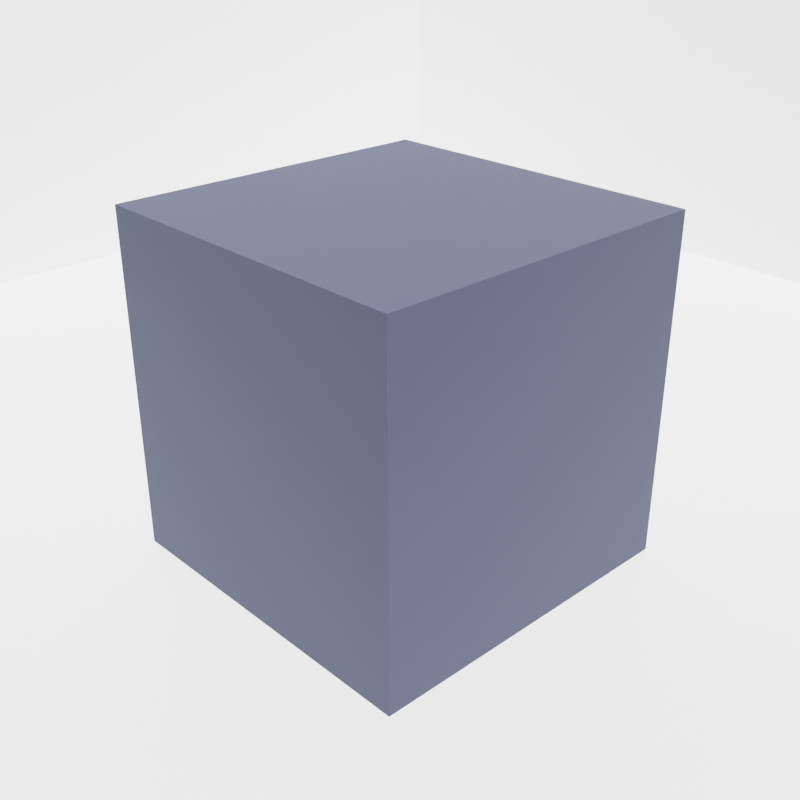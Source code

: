 # Source: rubber.blend  (saved by Blender 2.92.15; exported with 4.5.12 LTS)
import bpy
from mathutils import Matrix  # noqa: F401  (used for matrix-valued properties, if any)

bpy.ops.wm.read_factory_settings(use_empty=True)
scene = bpy.context.scene
scene.name = 'Scene'

# ---- collections
col_collection = bpy.data.collections.new('Collection'); scene.collection.children.link(col_collection)

# ---- materials (node trees are filled in below, after node groups)
mat_material_001 = bpy.data.materials.new('Material.001')
mat_material_001.use_transparent_shadow = False
mat_material_002 = bpy.data.materials.new('Material.002')
mat_material_002.use_transparent_shadow = False

# ---- material node trees
mat_material_001.use_nodes = True; mat_material_001.node_tree.nodes.clear()
_N = mat_material_001.node_tree.nodes; _L = mat_material_001.node_tree.links
n0 = _N.new('ShaderNodeBsdfPrincipled'); n0.name = 'Principled BSDF'; n0.location = (73, 337)
n0.distribution = 'GGX'
n0.subsurface_method = 'BURLEY'
n0.inputs[0].default_value = (0.03499, 0.04141, 0.08462, 1.0)
n0.inputs[2].default_value = 0.8745
n0.inputs[3].default_value = 1.45
n0.inputs[13].default_value = 0.7655
n0.inputs[27].default_value = (0.0, 0.0, 0.0, 1.0)
n0.inputs[28].default_value = 1.0
n1 = _N.new('ShaderNodeOutputMaterial'); n1.name = 'Material Output'; n1.location = (363, 337)
_L.new(n0.outputs[0], n1.inputs[0])
n1.is_active_output = True
mat_material_002.use_nodes = True; mat_material_002.node_tree.nodes.clear()
_N = mat_material_002.node_tree.nodes; _L = mat_material_002.node_tree.links
n0 = _N.new('ShaderNodeBsdfPrincipled'); n0.name = 'Principled BSDF'; n0.location = (10, 300)
n0.distribution = 'GGX'
n0.subsurface_method = 'BURLEY'
n0.inputs[0].default_value = (1.0, 1.0, 1.0, 1.0)
n0.inputs[3].default_value = 1.45
n0.inputs[27].default_value = (0.0, 0.0, 0.0, 1.0)
n0.inputs[28].default_value = 1.0
n1 = _N.new('ShaderNodeOutputMaterial'); n1.name = 'Material Output'; n1.location = (300, 300)
_L.new(n0.outputs[0], n1.inputs[0])
n1.is_active_output = True

# ---- world
world_world = bpy.data.worlds.new('World'); scene.world = world_world
world_world.use_nodes = True; world_world.node_tree.nodes.clear()
_N = world_world.node_tree.nodes; _L = world_world.node_tree.links
n0 = _N.new('ShaderNodeOutputWorld'); n0.name = 'World Output'; n0.location = (300, 300)
n1 = _N.new('ShaderNodeBackground'); n1.name = 'Background'; n1.location = (10, 300)
n1.inputs[0].default_value = (0.05088, 0.05088, 0.05088, 1.0)
_L.new(n1.outputs[0], n0.inputs[0])
n0.is_active_output = True
world_world.color = (0.05088, 0.05088, 0.05088)
world_world.use_sun_shadow = False
world_world.sun_shadow_jitter_overblur = 0.0

# ---- cameras
cam_camera = bpy.data.cameras.new('Camera')
cam_camera.clip_end = 100.0
cam_camera.ortho_scale = 7.314

# ---- lights
light_light = bpy.data.lights.new('Light', 'SUN')
light_light.transmission_factor = 0.0
light_light.use_shadow = False
light_light.angle = 0.1993
light_light.energy = 5.73
light_light.shadow_soft_size = 0.1
light_light.shadow_cascade_max_distance = 1000.0
light_light_001 = bpy.data.lights.new('Light.001', 'SUN')
light_light_001.transmission_factor = 0.0
light_light_001.use_shadow = False
light_light_001.angle = 0.1993
light_light_001.energy = 3.92
light_light_001.shadow_soft_size = 0.1
light_light_001.shadow_cascade_max_distance = 1000.0

# ---- meshes
me_cube_001 = bpy.data.meshes.new('Cube.001')
me_cube_001.from_pydata([(-1.0, -1.0, -1.0), (-1.0, -1.0, 1.0), (-1.0, 1.0, -1.0), (-1.0, 1.0, 1.0), (1.0, -1.0, -1.0), (1.0, -1.0, 1.0), (1.0, 1.0, -1.0), (1.0, 1.0, 1.0)], [], [(0, 1, 3, 2), (2, 3, 7, 6), (6, 7, 5, 4), (4, 5, 1, 0), (2, 6, 4, 0), (7, 3, 1, 5)])
_uv = me_cube_001.uv_layers.new(name='UVMap')
_uv.uv.foreach_set('vector', [0.375, 0.0, 0.625, 0.0, 0.625, 0.25, 0.375, 0.25, 0.375, 0.25, 0.625, 0.25, 0.625, 0.5, 0.375, 0.5, 0.375, 0.5, 0.625, 0.5, 0.625, 0.75, 0.375, 0.75, 0.375, 0.75, 0.625, 0.75, 0.625, 1.0, 0.375, 1.0, 0.125, 0.5, 0.375, 0.5, 0.375, 0.75, 0.125, 0.75, 0.625, 0.5, 0.875, 0.5, 0.875, 0.75, 0.625, 0.75])
me_cube_001.materials.append(mat_material_001)
me_cube_001.use_remesh_fix_poles = True
me_cube_001.use_remesh_preserve_attributes = False
me_cube_001.use_mirror_vertex_groups = False
me_cube_001.update()
me_plane = bpy.data.meshes.new('Plane')
me_plane.from_pydata([(-1.0, -1.0, 0.0), (1.0, -1.0, 0.0), (-1.0, 1.0, 0.0), (1.0, 1.0, 0.0), (-1.0, -1.0, 1.948), (-1.0, 1.0, 1.948), (1.0, 1.0, 1.948)], [], [(0, 1, 3, 2), (2, 3, 6, 5), (0, 2, 5, 4)])
_uv = me_plane.uv_layers.new(name='UVMap')
_uv.uv.foreach_set('vector', [0.0, 0.0, 1.0, 0.0, 1.0, 1.0, 0.0, 1.0, 0.0, 1.0, 1.0, 1.0, 1.0, 1.0, 0.0, 1.0, 0.0, 0.0, 0.0, 1.0, 0.0, 1.0, 0.0, 0.0])
me_plane.materials.append(mat_material_002)
me_plane.use_remesh_fix_poles = True
me_plane.use_remesh_preserve_attributes = False
me_plane.use_mirror_vertex_groups = False
me_plane.update()

# ---- objects
ob_light = bpy.data.objects.new('Light', light_light)
ob_camera = bpy.data.objects.new('Camera', cam_camera)
ob_cube = bpy.data.objects.new('Cube', me_cube_001)
ob_light_001 = bpy.data.objects.new('Light.001', light_light_001)
ob_plane = bpy.data.objects.new('Plane', me_plane)

# ---- transforms, parenting, visibility, modifiers, constraints
ob_light.location = (4.076, 1.005, 5.904)
ob_light.rotation_euler = (0.6503, 0.05522, 1.866)
ob_light.lock_rotations_4d = False
ob_light.empty_display_type = 'ARROWS'
ob_light.color = (0.0, 0.0, 0.0, 0.0)
ob_light.lineart.crease_threshold = 0.0
ob_camera.location = (3.9, -3.665, 2.594)
ob_camera.rotation_euler = (1.109, 0.0, 0.8149)
ob_camera.lock_rotations_4d = False
ob_camera.empty_display_type = 'ARROWS'
ob_camera.color = (0.0, 0.0, 0.0, 0.0)
ob_camera.display_type = 'WIRE'
ob_camera.lineart.crease_threshold = 0.0
ob_cube.location = (0.0, 0.0, 0.0)
ob_cube.display.show_shadows = False
ob_cube.lineart.crease_threshold = 0.0
ob_light_001.location = (1.993, -1.224, 5.878)
ob_light_001.rotation_euler = (-0.6383, -0.1126, 2.683)
ob_light_001.lock_rotations_4d = False
ob_light_001.empty_display_type = 'ARROWS'
ob_light_001.color = (0.0, 0.0, 0.0, 0.0)
ob_light_001.lineart.crease_threshold = 0.0
ob_plane.location = (0.0, 0.0, -1.0)
ob_plane.scale = (5.618, 5.618, 5.618)
ob_plane.display.show_shadows = False
ob_plane.lineart.crease_threshold = 0.0

# ---- collection membership
col_collection.objects.link(ob_light)
col_collection.objects.link(ob_camera)
col_collection.objects.link(ob_cube)
col_collection.objects.link(ob_light_001)
col_collection.objects.link(ob_plane)

# ---- scene / render settings (as saved in the file)
scene.camera = ob_camera
scene.frame_start = 1; scene.frame_end = 250; scene.frame_set(1)
scene.render.engine = 'BLENDER_EEVEE_NEXT'
scene.render.resolution_x = 1080
scene.cycles.use_denoising = False
scene.cycles.samples = 128
scene.cycles.sampling_pattern = 'TABULATED_SOBOL'
scene.cycles.use_adaptive_sampling = False
scene.cycles.use_light_tree = False
scene.view_settings.view_transform = 'Filmic'
bpy.context.view_layer.update()
